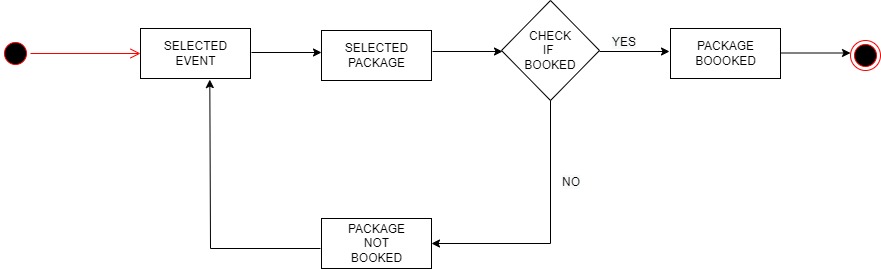

The diagram above was exported from draw.io. Its source (the exported page's mxGraphModel, read from the mxfile embedded in the PNG):
<mxGraphModel dx="1422" dy="722" grid="1" gridSize="10" guides="1" tooltips="1" connect="1" arrows="1" fold="1" page="1" pageScale="1" pageWidth="2339" pageHeight="3300" math="0" shadow="0">
  <root>
    <mxCell id="MyBI-TNtvB5mDBxVNkA7-0" />
    <mxCell id="MyBI-TNtvB5mDBxVNkA7-1" parent="MyBI-TNtvB5mDBxVNkA7-0" />
    <mxCell id="MyBI-TNtvB5mDBxVNkA7-4" value="" style="ellipse;html=1;shape=startState;fillColor=#000000;strokeColor=#ff0000;" parent="MyBI-TNtvB5mDBxVNkA7-1" vertex="1">
      <mxGeometry x="60" y="170" width="30" height="30" as="geometry" />
    </mxCell>
    <mxCell id="MyBI-TNtvB5mDBxVNkA7-5" value="" style="edgeStyle=orthogonalEdgeStyle;html=1;verticalAlign=bottom;endArrow=open;endSize=8;strokeColor=#ff0000;rounded=0;" parent="MyBI-TNtvB5mDBxVNkA7-1" source="MyBI-TNtvB5mDBxVNkA7-4" edge="1">
      <mxGeometry relative="1" as="geometry">
        <mxPoint x="200" y="185" as="targetPoint" />
      </mxGeometry>
    </mxCell>
    <mxCell id="MyBI-TNtvB5mDBxVNkA7-6" value="SELECTED&lt;br&gt;EVENT" style="html=1;" parent="MyBI-TNtvB5mDBxVNkA7-1" vertex="1">
      <mxGeometry x="200" y="160" width="110" height="50" as="geometry" />
    </mxCell>
    <mxCell id="MyBI-TNtvB5mDBxVNkA7-7" value="" style="endArrow=classic;html=1;rounded=0;" parent="MyBI-TNtvB5mDBxVNkA7-1" edge="1">
      <mxGeometry width="50" height="50" relative="1" as="geometry">
        <mxPoint x="311" y="184" as="sourcePoint" />
        <mxPoint x="381" y="184" as="targetPoint" />
      </mxGeometry>
    </mxCell>
    <mxCell id="MyBI-TNtvB5mDBxVNkA7-8" value="SELECTED&lt;br&gt;PACKAGE" style="html=1;" parent="MyBI-TNtvB5mDBxVNkA7-1" vertex="1">
      <mxGeometry x="381" y="162" width="110" height="50" as="geometry" />
    </mxCell>
    <mxCell id="MyBI-TNtvB5mDBxVNkA7-9" value="" style="endArrow=classic;html=1;rounded=0;" parent="MyBI-TNtvB5mDBxVNkA7-1" edge="1">
      <mxGeometry width="50" height="50" relative="1" as="geometry">
        <mxPoint x="492" y="183" as="sourcePoint" />
        <mxPoint x="562" y="183" as="targetPoint" />
      </mxGeometry>
    </mxCell>
    <mxCell id="MyBI-TNtvB5mDBxVNkA7-10" value="CHECK&lt;br&gt;IF&amp;nbsp;&lt;br&gt;BOOKED&lt;br&gt;" style="rhombus;whiteSpace=wrap;html=1;" parent="MyBI-TNtvB5mDBxVNkA7-1" vertex="1">
      <mxGeometry x="561" y="132" width="98" height="100" as="geometry" />
    </mxCell>
    <mxCell id="MyBI-TNtvB5mDBxVNkA7-12" value="" style="endArrow=classic;html=1;rounded=0;" parent="MyBI-TNtvB5mDBxVNkA7-1" edge="1">
      <mxGeometry width="50" height="50" relative="1" as="geometry">
        <mxPoint x="659" y="183" as="sourcePoint" />
        <mxPoint x="729" y="183" as="targetPoint" />
      </mxGeometry>
    </mxCell>
    <mxCell id="MyBI-TNtvB5mDBxVNkA7-13" value="PACKAGE&lt;br&gt;BOOOKED" style="html=1;" parent="MyBI-TNtvB5mDBxVNkA7-1" vertex="1">
      <mxGeometry x="730" y="160" width="110" height="50" as="geometry" />
    </mxCell>
    <mxCell id="MyBI-TNtvB5mDBxVNkA7-14" value="" style="endArrow=classic;html=1;rounded=0;" parent="MyBI-TNtvB5mDBxVNkA7-1" edge="1">
      <mxGeometry width="50" height="50" relative="1" as="geometry">
        <mxPoint x="840" y="184.5" as="sourcePoint" />
        <mxPoint x="910" y="184.5" as="targetPoint" />
      </mxGeometry>
    </mxCell>
    <mxCell id="MyBI-TNtvB5mDBxVNkA7-15" value="" style="ellipse;html=1;shape=endState;fillColor=#000000;strokeColor=#ff0000;" parent="MyBI-TNtvB5mDBxVNkA7-1" vertex="1">
      <mxGeometry x="910" y="172" width="30" height="30" as="geometry" />
    </mxCell>
    <mxCell id="MyBI-TNtvB5mDBxVNkA7-17" value="PACKAGE&lt;br&gt;NOT&lt;br&gt;BOOKED" style="html=1;" parent="MyBI-TNtvB5mDBxVNkA7-1" vertex="1">
      <mxGeometry x="381" y="350" width="110" height="50" as="geometry" />
    </mxCell>
    <mxCell id="MyBI-TNtvB5mDBxVNkA7-22" value="" style="endArrow=classic;html=1;rounded=0;entryX=1;entryY=0.5;entryDx=0;entryDy=0;exitX=0.5;exitY=1;exitDx=0;exitDy=0;" parent="MyBI-TNtvB5mDBxVNkA7-1" source="MyBI-TNtvB5mDBxVNkA7-10" target="MyBI-TNtvB5mDBxVNkA7-17" edge="1">
      <mxGeometry width="50" height="50" relative="1" as="geometry">
        <mxPoint x="610" y="350" as="sourcePoint" />
        <mxPoint x="610" y="240" as="targetPoint" />
        <Array as="points">
          <mxPoint x="610" y="375" />
        </Array>
      </mxGeometry>
    </mxCell>
    <mxCell id="MyBI-TNtvB5mDBxVNkA7-23" value="" style="endArrow=classic;html=1;rounded=0;entryX=0.63;entryY=1.022;entryDx=0;entryDy=0;entryPerimeter=0;" parent="MyBI-TNtvB5mDBxVNkA7-1" target="MyBI-TNtvB5mDBxVNkA7-6" edge="1">
      <mxGeometry width="50" height="50" relative="1" as="geometry">
        <mxPoint x="380" y="380" as="sourcePoint" />
        <mxPoint x="370" y="370" as="targetPoint" />
        <Array as="points">
          <mxPoint x="270" y="380" />
        </Array>
      </mxGeometry>
    </mxCell>
    <mxCell id="MyBI-TNtvB5mDBxVNkA7-30" value="&lt;span style=&quot;color: rgb(0 , 0 , 0) ; font-family: &amp;#34;helvetica&amp;#34; ; font-size: 12px ; font-style: normal ; font-weight: 400 ; letter-spacing: normal ; text-align: center ; text-indent: 0px ; text-transform: none ; word-spacing: 0px ; background-color: rgb(248 , 249 , 250) ; display: inline ; float: none&quot;&gt;YES&lt;/span&gt;" style="text;whiteSpace=wrap;html=1;" parent="MyBI-TNtvB5mDBxVNkA7-1" vertex="1">
      <mxGeometry x="670" y="160" width="40" height="20" as="geometry" />
    </mxCell>
    <mxCell id="MyBI-TNtvB5mDBxVNkA7-31" value="&lt;span style=&quot;color: rgb(0 , 0 , 0) ; font-family: &amp;#34;helvetica&amp;#34; ; font-size: 12px ; font-style: normal ; font-weight: 400 ; letter-spacing: normal ; text-align: center ; text-indent: 0px ; text-transform: none ; word-spacing: 0px ; background-color: rgb(248 , 249 , 250) ; display: inline ; float: none&quot;&gt;NO&lt;/span&gt;" style="text;whiteSpace=wrap;html=1;" parent="MyBI-TNtvB5mDBxVNkA7-1" vertex="1">
      <mxGeometry x="620" y="300" width="20" height="30" as="geometry" />
    </mxCell>
  </root>
</mxGraphModel>